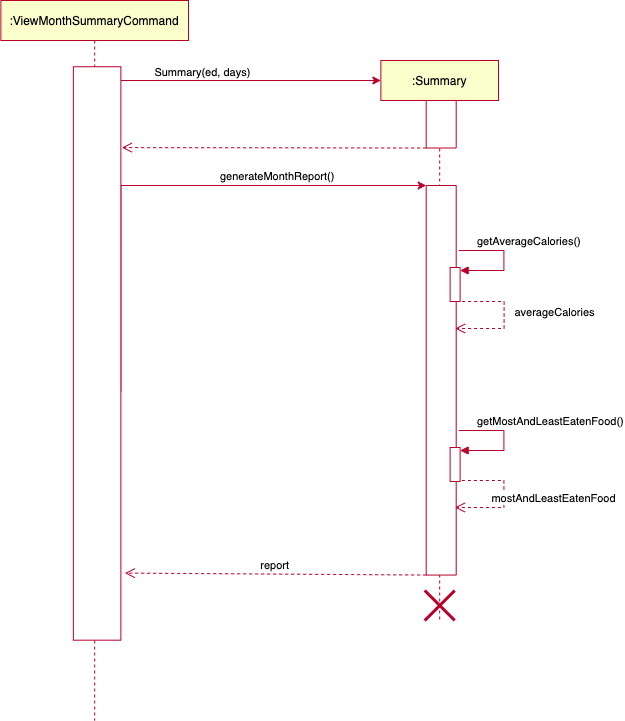

The diagram above was exported from draw.io. Its source (the exported page's mxGraphModel, read from the mxfile embedded in the PNG):
<mxGraphModel dx="946" dy="626" grid="1" gridSize="10" guides="1" tooltips="1" connect="1" arrows="1" fold="1" page="1" pageScale="1" pageWidth="850" pageHeight="1100" math="0" shadow="0">
  <root>
    <mxCell id="0" />
    <mxCell id="1" parent="0" />
    <mxCell id="3nuBFxr9cyL0pnOWT2aG-1" value=":Summary" style="shape=umlLifeline;perimeter=lifelinePerimeter;container=1;collapsible=0;recursiveResize=0;rounded=0;shadow=0;strokeWidth=1;fillColor=#fbffcc;strokeColor=#b90029;" parent="1" vertex="1">
      <mxGeometry x="542.37" y="180" width="117.63" height="560" as="geometry" />
    </mxCell>
    <mxCell id="ie_i7VloZM_X4s7Jd8dI-3" value="" style="rounded=0;whiteSpace=wrap;html=1;rotation=90;strokeColor=#b90029;" parent="3nuBFxr9cyL0pnOWT2aG-1" vertex="1">
      <mxGeometry x="36.57" y="48.75" width="47.5" height="30" as="geometry" />
    </mxCell>
    <mxCell id="ie_i7VloZM_X4s7Jd8dI-10" value="" style="rounded=0;whiteSpace=wrap;html=1;rotation=90;strokeColor=#b90029;" parent="3nuBFxr9cyL0pnOWT2aG-1" vertex="1">
      <mxGeometry x="-134.45" y="304.78" width="389.56" height="30" as="geometry" />
    </mxCell>
    <mxCell id="ie_i7VloZM_X4s7Jd8dI-23" value="" style="html=1;points=[];perimeter=orthogonalPerimeter;strokeColor=#b90029;" parent="3nuBFxr9cyL0pnOWT2aG-1" vertex="1">
      <mxGeometry x="69.25" y="207" width="10" height="34" as="geometry" />
    </mxCell>
    <mxCell id="ie_i7VloZM_X4s7Jd8dI-24" value="getAverageCalories()" style="edgeStyle=orthogonalEdgeStyle;html=1;align=left;spacingLeft=2;endArrow=block;rounded=0;entryX=1;entryY=0;strokeColor=#b90029;" parent="3nuBFxr9cyL0pnOWT2aG-1" edge="1">
      <mxGeometry x="-0.7333" y="9" relative="1" as="geometry">
        <mxPoint x="78" y="190" as="sourcePoint" />
        <Array as="points">
          <mxPoint x="123" y="190" />
          <mxPoint x="123" y="210" />
        </Array>
        <mxPoint x="79.25" y="210" as="targetPoint" />
        <mxPoint as="offset" />
      </mxGeometry>
    </mxCell>
    <mxCell id="gffd5kAj-nQzL8p0sPNN-6" value="" style="html=1;points=[];perimeter=orthogonalPerimeter;strokeColor=#b90029;" parent="3nuBFxr9cyL0pnOWT2aG-1" vertex="1">
      <mxGeometry x="69.25" y="387" width="10" height="34" as="geometry" />
    </mxCell>
    <mxCell id="gffd5kAj-nQzL8p0sPNN-7" value="getMostAndLeastEatenFood()" style="edgeStyle=orthogonalEdgeStyle;html=1;align=left;spacingLeft=2;endArrow=block;rounded=0;entryX=1;entryY=0;strokeColor=#b90029;" parent="3nuBFxr9cyL0pnOWT2aG-1" edge="1">
      <mxGeometry x="-0.7333" y="9" relative="1" as="geometry">
        <mxPoint x="78" y="370" as="sourcePoint" />
        <Array as="points">
          <mxPoint x="123" y="370" />
          <mxPoint x="123" y="390" />
        </Array>
        <mxPoint x="79.25" y="390" as="targetPoint" />
        <mxPoint as="offset" />
      </mxGeometry>
    </mxCell>
    <mxCell id="gffd5kAj-nQzL8p0sPNN-8" value="mostAndLeastEatenFood" style="html=1;verticalAlign=bottom;endArrow=open;dashed=1;endSize=8;rounded=0;edgeStyle=orthogonalEdgeStyle;exitX=1.175;exitY=0.794;exitDx=0;exitDy=0;exitPerimeter=0;strokeColor=#b90029;" parent="3nuBFxr9cyL0pnOWT2aG-1" edge="1">
      <mxGeometry x="0.1695" y="-50" relative="1" as="geometry">
        <mxPoint x="74" y="447" as="targetPoint" />
        <mxPoint x="81" y="419.996" as="sourcePoint" />
        <Array as="points">
          <mxPoint x="123" y="420" />
          <mxPoint x="123" y="447" />
        </Array>
        <mxPoint x="50" y="50" as="offset" />
      </mxGeometry>
    </mxCell>
    <mxCell id="ie_i7VloZM_X4s7Jd8dI-39" value="averageCalories" style="html=1;verticalAlign=bottom;endArrow=open;dashed=1;endSize=8;rounded=0;edgeStyle=orthogonalEdgeStyle;exitX=1.175;exitY=0.794;exitDx=0;exitDy=0;exitPerimeter=0;strokeColor=#b90029;" parent="3nuBFxr9cyL0pnOWT2aG-1" edge="1">
      <mxGeometry x="0.0508" y="50" relative="1" as="geometry">
        <mxPoint x="74.25" y="268" as="targetPoint" />
        <mxPoint x="81.25" y="240.99599999999998" as="sourcePoint" />
        <Array as="points">
          <mxPoint x="123.25" y="241" />
          <mxPoint x="123.25" y="268" />
        </Array>
        <mxPoint as="offset" />
      </mxGeometry>
    </mxCell>
    <mxCell id="gffd5kAj-nQzL8p0sPNN-12" value="" style="shape=umlDestroy;whiteSpace=wrap;html=1;strokeWidth=3;strokeColor=#b90029;" parent="3nuBFxr9cyL0pnOWT2aG-1" vertex="1">
      <mxGeometry x="43.81000000000006" y="530" width="30" height="30" as="geometry" />
    </mxCell>
    <mxCell id="ie_i7VloZM_X4s7Jd8dI-4" value="" style="endArrow=classic;html=1;rounded=0;edgeStyle=orthogonalEdgeStyle;strokeColor=#b90029;" parent="1" source="gffd5kAj-nQzL8p0sPNN-2" edge="1">
      <mxGeometry relative="1" as="geometry">
        <mxPoint x="392.37" y="200" as="sourcePoint" />
        <mxPoint x="542.37" y="200" as="targetPoint" />
        <Array as="points">
          <mxPoint x="258.37" y="200" />
        </Array>
      </mxGeometry>
    </mxCell>
    <mxCell id="ie_i7VloZM_X4s7Jd8dI-6" value="&amp;nbsp; &amp;nbsp; &amp;nbsp; &amp;nbsp;Summary(ed, days)" style="edgeLabel;resizable=0;html=1;align=left;verticalAlign=bottom;" parent="ie_i7VloZM_X4s7Jd8dI-4" connectable="0" vertex="1">
      <mxGeometry x="-1" relative="1" as="geometry">
        <mxPoint x="34" y="14" as="offset" />
      </mxGeometry>
    </mxCell>
    <mxCell id="ie_i7VloZM_X4s7Jd8dI-9" value="" style="verticalAlign=bottom;endArrow=open;dashed=1;endSize=8;shadow=0;strokeWidth=1;entryX=0.39;entryY=-0.021;entryDx=0;entryDy=0;entryPerimeter=0;exitX=1;exitY=1;exitDx=0;exitDy=0;strokeColor=#b90029;" parent="1" source="ie_i7VloZM_X4s7Jd8dI-3" edge="1">
      <mxGeometry relative="1" as="geometry">
        <mxPoint x="283.36749999999995" y="267.0999999999999" as="targetPoint" />
        <mxPoint x="583" y="267" as="sourcePoint" />
      </mxGeometry>
    </mxCell>
    <mxCell id="ie_i7VloZM_X4s7Jd8dI-11" value="" style="endArrow=classic;html=1;rounded=0;edgeStyle=orthogonalEdgeStyle;entryX=0;entryY=1;entryDx=0;entryDy=0;exitX=0.566;exitY=0;exitDx=0;exitDy=0;exitPerimeter=0;strokeColor=#b90029;" parent="1" source="gffd5kAj-nQzL8p0sPNN-2" target="ie_i7VloZM_X4s7Jd8dI-10" edge="1">
      <mxGeometry relative="1" as="geometry">
        <mxPoint x="392.37" y="305" as="sourcePoint" />
        <mxPoint x="762.87" y="310" as="targetPoint" />
        <Array as="points">
          <mxPoint x="282.37" y="305" />
        </Array>
      </mxGeometry>
    </mxCell>
    <mxCell id="ie_i7VloZM_X4s7Jd8dI-12" value="generateMonthReport()" style="edgeLabel;resizable=0;html=1;align=left;verticalAlign=bottom;" parent="ie_i7VloZM_X4s7Jd8dI-11" connectable="0" vertex="1">
      <mxGeometry x="-1" relative="1" as="geometry">
        <mxPoint x="98" y="-207" as="offset" />
      </mxGeometry>
    </mxCell>
    <mxCell id="gffd5kAj-nQzL8p0sPNN-1" value=":ViewMonthSummaryCommand" style="shape=umlLifeline;perimeter=lifelinePerimeter;whiteSpace=wrap;html=1;container=1;collapsible=0;recursiveResize=0;outlineConnect=0;fillColor=#fbffcc;strokeColor=#b90029;" parent="1" vertex="1">
      <mxGeometry x="162.37" y="120" width="187.63" height="720" as="geometry" />
    </mxCell>
    <mxCell id="gffd5kAj-nQzL8p0sPNN-2" value="" style="rounded=0;whiteSpace=wrap;html=1;rotation=90;strokeColor=#b90029;" parent="gffd5kAj-nQzL8p0sPNN-1" vertex="1">
      <mxGeometry x="-190.46" y="329.22" width="573.43" height="47.5" as="geometry" />
    </mxCell>
    <mxCell id="ie_i7VloZM_X4s7Jd8dI-13" value="report" style="verticalAlign=bottom;endArrow=open;dashed=1;endSize=8;shadow=0;strokeWidth=1;entryX=0.883;entryY=-0.084;entryDx=0;entryDy=0;entryPerimeter=0;exitX=1;exitY=1;exitDx=0;exitDy=0;strokeColor=#b90029;" parent="1" source="ie_i7VloZM_X4s7Jd8dI-10" target="gffd5kAj-nQzL8p0sPNN-2" edge="1">
      <mxGeometry relative="1" as="geometry">
        <mxPoint x="272.87" y="863.9999999999998" as="targetPoint" />
        <mxPoint x="563" y="867" as="sourcePoint" />
      </mxGeometry>
    </mxCell>
  </root>
</mxGraphModel>